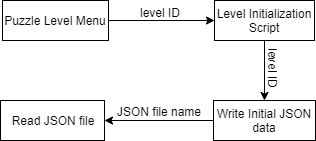

The diagram above was exported from draw.io. Its source (the exported page's mxGraphModel, read from the mxfile embedded in the PNG):
<mxGraphModel dx="525" dy="707" grid="1" gridSize="10" guides="1" tooltips="1" connect="1" arrows="1" fold="1" page="1" pageScale="1" pageWidth="850" pageHeight="1100" math="0" shadow="0">
  <root>
    <mxCell id="0" />
    <mxCell id="1" parent="0" />
    <mxCell id="2" style="edgeStyle=orthogonalEdgeStyle;rounded=0;orthogonalLoop=1;jettySize=auto;html=1;" edge="1" source="3" target="5" parent="1">
      <mxGeometry relative="1" as="geometry">
        <mxPoint x="160" y="770" as="targetPoint" />
      </mxGeometry>
    </mxCell>
    <mxCell id="3" value="Puzzle Level Menu" style="rounded=0;whiteSpace=wrap;html=1;" vertex="1" parent="1">
      <mxGeometry x="12" y="750" width="106" height="40" as="geometry" />
    </mxCell>
    <mxCell id="4" style="edgeStyle=orthogonalEdgeStyle;rounded=0;orthogonalLoop=1;jettySize=auto;html=1;entryX=0.5;entryY=0;entryDx=0;entryDy=0;" edge="1" source="5" target="9" parent="1">
      <mxGeometry relative="1" as="geometry" />
    </mxCell>
    <mxCell id="5" value="Level Initialization Script" style="rounded=0;whiteSpace=wrap;html=1;" vertex="1" parent="1">
      <mxGeometry x="224" y="750" width="100" height="40" as="geometry" />
    </mxCell>
    <mxCell id="6" value="level ID" style="text;html=1;align=center;verticalAlign=middle;resizable=0;points=[];;autosize=1;" vertex="1" parent="1">
      <mxGeometry x="140" y="752" width="60" height="20" as="geometry" />
    </mxCell>
    <mxCell id="7" value="level ID" style="text;html=1;align=center;verticalAlign=middle;resizable=0;points=[];;autosize=1;rotation=90;direction=south;" vertex="1" parent="1">
      <mxGeometry x="272.5" y="788" width="20" height="60" as="geometry" />
    </mxCell>
    <mxCell id="8" style="edgeStyle=orthogonalEdgeStyle;rounded=0;orthogonalLoop=1;jettySize=auto;html=1;entryX=1;entryY=0.5;entryDx=0;entryDy=0;" edge="1" source="9" target="11" parent="1">
      <mxGeometry relative="1" as="geometry">
        <mxPoint x="120" y="870" as="targetPoint" />
      </mxGeometry>
    </mxCell>
    <mxCell id="9" value="Write Initial JSON data" style="rounded=0;whiteSpace=wrap;html=1;" vertex="1" parent="1">
      <mxGeometry x="223" y="850" width="102" height="40" as="geometry" />
    </mxCell>
    <mxCell id="10" value="JSON file name" style="text;html=1;align=center;verticalAlign=middle;resizable=0;points=[];;autosize=1;" vertex="1" parent="1">
      <mxGeometry x="118.5" y="851" width="100" height="20" as="geometry" />
    </mxCell>
    <mxCell id="11" value="Read JSON file" style="rounded=0;whiteSpace=wrap;html=1;" vertex="1" parent="1">
      <mxGeometry x="10" y="850" width="104" height="40" as="geometry" />
    </mxCell>
  </root>
</mxGraphModel>